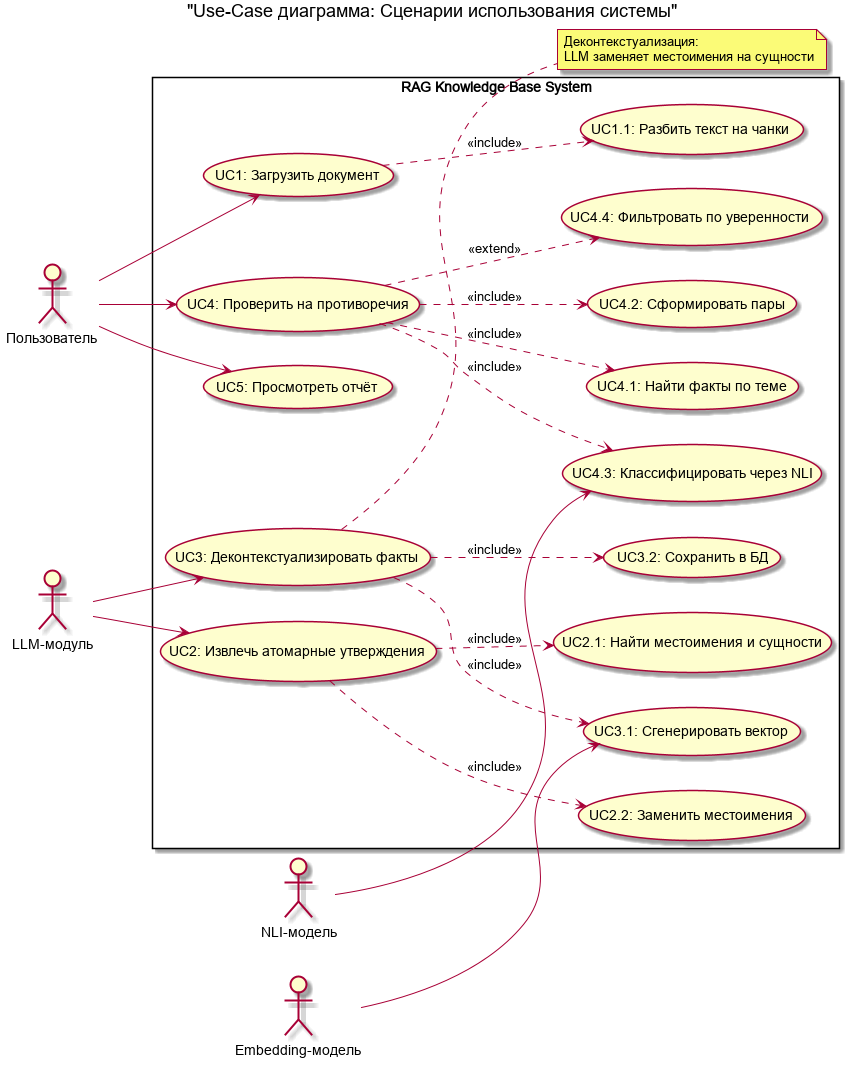

The diagram above was rendered by PlantUML. Its source (embedded in the PNG):
@startuml 02_usecase_diagram
title "Use-Case диаграмма: Сценарии использования системы"

left to right direction

actor "Пользователь" as User
actor "LLM-модуль" as LLM
actor "Embedding-модель" as Embed
actor "NLI-модель" as NLI

rectangle "RAG Knowledge Base System" {
  
  usecase "UC1: Загрузить документ" as UC1
  usecase "UC2: Извлечь атомарные утверждения" as UC2
  usecase "UC3: Деконтекстуализировать факты" as UC3
  usecase "UC4: Проверить на противоречия" as UC4
  usecase "UC5: Просмотреть отчёт" as UC5
  
  usecase "UC1.1: Разбить текст на чанки" as UC1_1
  usecase "UC2.1: Найти местоимения и сущности" as UC2_1
  usecase "UC2.2: Заменить местоимения" as UC2_2
  usecase "UC3.1: Сгенерировать вектор" as UC3_1
  usecase "UC3.2: Сохранить в БД" as UC3_2
  
  usecase "UC4.1: Найти факты по теме" as UC4_1
  usecase "UC4.2: Сформировать пары" as UC4_2
  usecase "UC4.3: Классифицировать через NLI" as UC4_3
  usecase "UC4.4: Фильтровать по уверенности" as UC4_4
  
  UC1 ..> UC1_1 : <<include>>
  UC2 ..> UC2_1 : <<include>>
  UC2 ..> UC2_2 : <<include>>
  UC3 ..> UC3_1 : <<include>>
  UC3 ..> UC3_2 : <<include>>
  UC4 ..> UC4_1 : <<include>>
  UC4 ..> UC4_2 : <<include>>
  UC4 ..> UC4_3 : <<include>>
  UC4 ..> UC4_4 : <<extend>>
}

User --> UC1
User --> UC4
User --> UC5
LLM --> UC2
LLM --> UC3
Embed --> UC3_1
NLI --> UC4_3

note right of UC3
  Деконтекстуализация:
  LLM заменяет местоимения на сущности
end note

@enduml